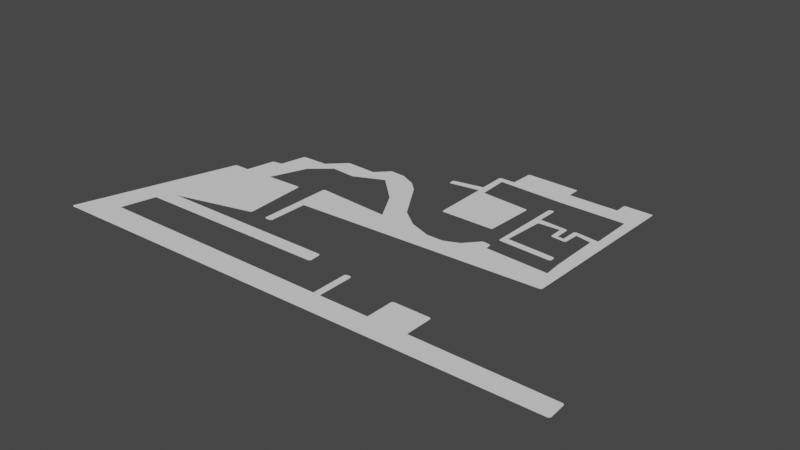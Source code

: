 # Source: untitled.blend  (saved by Blender 5.0.119; exported with 4.5.12 LTS)
import bpy
from mathutils import Matrix  # noqa: F401  (used for matrix-valued properties, if any)

bpy.ops.wm.read_factory_settings(use_empty=True)
scene = bpy.context.scene
scene.name = 'Scene'

# ---- collections
col_collection = bpy.data.collections.new('Collection'); scene.collection.children.link(col_collection)

# ---- world
world_world = bpy.data.worlds.new('World'); scene.world = world_world
world_world.use_nodes = True; world_world.node_tree.nodes.clear()
_N = world_world.node_tree.nodes; _L = world_world.node_tree.links
n0 = _N.new('ShaderNodeOutputWorld'); n0.name = 'World Output'; n0.location = (300, 300)
n1 = _N.new('ShaderNodeBackground'); n1.name = 'Background'; n1.location = (10, 300)
n1.inputs[0].default_value = (0.05088, 0.05088, 0.05088, 1.0)
_L.new(n1.outputs[0], n0.inputs[0])
n0.is_active_output = True
world_world.color = (0.05088, 0.05088, 0.05088)
world_world.use_sun_shadow = False
world_world.sun_shadow_jitter_overblur = 0.0

# ---- meshes
me_email_this = bpy.data.meshes.new('email_this')
me_email_this.from_pydata([(-1.9, -16.37, 0.0), (-0.5966, -0.8142, 0.0), (-0.4619, -0.6838, 0.0), (1.332, -0.6568, 0.0), (2.023, 2.725, 0.0), (2.161, 2.852, 0.0), (3.278, 2.994, 0.0), (3.916, 6.036, 0.0), (4.06, 6.156, 0.0), (7.192, 6.237, 0.0), (9.209, 8.175, 0.0), (9.384, 8.242, 0.0), (13.12, 8.096, 0.0), (14.56, 9.579, 0.0), (14.73, 9.651, 0.0), (16.54, 9.527, 0.0), (21.69, 11.52, 0.0), (21.66, 12.03, 0.0), (21.84, 11.41, 0.0), (21.78, 12.18, 0.0), (22.74, 2.527, 0.0), (25.5, 5.283, 0.0), (25.63, 5.152, 0.0), (25.41, 11.98, 0.0), (25.35, 12.9, 0.0), (27.66, -0.1515, 0.0), (26.26, 11.79, 0.0), (25.33, 16.09, 0.0), (25.46, 16.22, 0.0), (26.11, 15.44, 0.0), (27.27, 16.23, 0.0), (31.41, 0.5891, 0.0), (27.38, 18.94, 0.0), (27.51, 19.07, 0.0), (31.94, 5.169, 0.0), (32.08, 5.299, 0.0), (32.93, 2.281, 0.0), (33.11, 2.346, 0.0), (34.08, 1.411, 0.0), (33.9, 2.24, 0.0), (34.03, 2.105, 0.0), (32.23, 11.31, 0.0), (34.04, 3.744, 0.0), (32.36, 11.17, 0.0), (34.16, 3.604, 0.0), (34.23, 15.14, 0.0), (33.91, 17.39, 0.0), (33.8, 18.99, 0.0), (33.94, 18.86, 0.0), (41.64, 1.004, 0.0), (41.51, 3.247, 0.0), (39.92, 17.37, 0.0), (39.93, 18.73, 0.0), (40.07, 18.87, 0.0), (43.29, 18.87, 0.0), (43.42, 18.74, 0.0), (19.67, 7.493, 0.0), (25.03, 0.7879, 0.0), (29.69, -0.1619, 0.0), (18.42, 8.655, 0.0), (33.47, -16.09, 0.0), (38.08, -16.06, 0.0), (42.91, -1.781, 0.0), (42.74, -1.959, 0.0), (27.57, -16.14, 0.0), (26.75, -16.15, 0.0), (0.432, -10.52, 0.0), (-0.9481, -12.29, 0.0), (8.95, 5.927, 0.0), (12.0, 5.712, 0.0), (12.98, -3.28, 0.0), (4.856, -0.4678, 0.0), (6.549, 3.894, 0.0), (15.59, 7.331, 0.0), (18.95, 4.159, 0.0), (21.12, 0.3782, 0.0), (42.08, 15.13, 0.0), (42.05, 9.84, 0.0), (38.98, 8.121, 0.0), (38.24, 8.174, 0.0), (34.78, 10.26, 0.0), (35.02, 9.417, 0.0), (37.66, 9.549, 0.0), (39.64, 9.549, 0.0), (41.52, 9.179, 0.0), (34.65, 4.448, 0.0), (-6.087, -19.55, 0.0), (-6.238, -19.35, 0.0), (54.44, -18.12, 0.0), (54.27, -18.3, 0.0), (38.12, -12.79, 0.0), (37.94, -12.61, 0.0), (33.51, -12.82, 0.0), (33.68, -12.64, 0.0), (54.17, -15.93, 0.0), (54.35, -16.1, 0.0), (27.57, -11.83, 0.0), (27.4, -11.65, 0.0), (26.75, -11.83, 0.0), (26.92, -11.66, 0.0), (21.97, -10.31, 0.0), (22.15, -10.48, 0.0), (22.05, -11.93, 0.0), (22.22, -11.75, 0.0), (9.71, -8.143, 0.0), (9.857, -7.94, 0.0), (11.94, -8.013, 0.0), (12.12, -8.191, 0.0), (12.92, -8.018, 0.0), (12.74, -8.193, 0.0), (9.181, -0.2863, 0.0), (9.367, -0.4533, 0.0), (12.16, 1.001, 0.0), (11.98, 0.8306, 0.0), (34.35, 12.81, 0.0), (34.19, 12.61, 0.0), (39.03, 9.999, 0.0), (39.22, 10.16, 0.0), (38.1, 10.06, 0.0), (38.27, 9.879, 0.0), (34.66, 12.87, 0.0), (34.85, 12.71, 0.0), (37.81, 7.737, 0.0), (37.64, 7.922, 0.0), (39.52, 7.771, 0.0), (39.33, 7.608, 0.0), (40.51, 3.48, 0.0), (40.33, 3.305, 0.0), (40.32, 4.113, 0.0), (40.5, 3.934, 0.0)], [], [(127, 126, 129, 128, 85, 81, 82, 123, 122, 125, 124, 83, 84, 50, 49, 38, 40, 39, 37, 36, 31, 58, 25, 57, 20, 56, 59, 15, 14, 13, 12, 11, 10, 9, 8, 7, 6, 5, 4, 3, 2, 1, 87, 86, 89, 88, 95, 94, 61, 90, 91, 93, 92, 60, 64, 96, 97, 99, 98, 65, 0, 67, 102, 103, 101, 100, 66, 104, 105, 111, 110, 71, 72, 68, 69, 73, 74, 75, 112, 113, 106, 107, 109, 108, 70, 63, 62, 55, 54, 53, 52, 51, 46, 48, 47, 33, 32, 30, 28, 27, 24, 19, 17, 16, 18, 23, 21, 22, 34, 35, 43, 41, 26, 29, 45, 76, 77, 117, 116, 78, 79, 119, 118, 80, 121, 120, 114, 115, 42, 44)])
me_email_this.update()

# ---- objects
ob_email_this = bpy.data.objects.new('email_this', me_email_this)
ob_empty = bpy.data.objects.new('Empty', None)

# ---- transforms, parenting, visibility, modifiers, constraints
ob_email_this.location = (0.0, 0.0, 0.0)
ob_empty.location = (1.798, -14.55, 0.0)
ob_empty.scale = (2.019, 2.019, 2.019)
ob_empty.empty_display_type = 'SPHERE'

# ---- collection membership
col_collection.objects.link(ob_email_this)
col_collection.objects.link(ob_empty)

# ---- scene / render settings (as saved in the file)
scene.frame_start = 1; scene.frame_end = 250; scene.frame_set(1)
scene.render.engine = 'BLENDER_EEVEE_NEXT'
scene.render.bake_bias = 0.0
scene.render.bake_samples = 0
scene.cycles.sampling_pattern = 'TABULATED_SOBOL'
scene.cycles.use_light_tree = False
scene.view_settings.view_transform = 'Filmic'
bpy.context.view_layer.update()

# ---- added for rendering (the .blend has no active camera and no usable light): camera, sun
cam_auto = bpy.data.cameras.new('AutoCamera')
cam_auto.lens = 50.0
cam_auto.sensor_width = 36.0
cam_auto.clip_end = 1167.93
ob_auto_camera = bpy.data.objects.new('AutoCamera', cam_auto)
scene.collection.objects.link(ob_auto_camera)
ob_auto_camera.location = (90.6507, -80.102, 53.2394)
ob_auto_camera.rotation_euler = (1.09748, -7.21219e-08, 0.694738)
scene.camera = ob_auto_camera
light_auto_sun = bpy.data.lights.new('AutoSun', 'SUN')
light_auto_sun.energy = 3.0
light_auto_sun.angle = 0.0523599
ob_auto_sun = bpy.data.objects.new('AutoSun', light_auto_sun)
scene.collection.objects.link(ob_auto_sun)
ob_auto_sun.rotation_euler = (0.872665, 0.174533, 0.523599)
bpy.context.view_layer.update()
